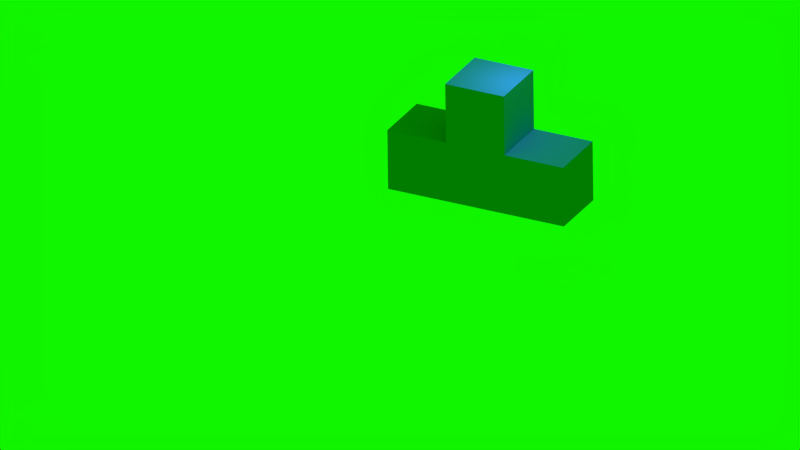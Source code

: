 # Source: tetro.blend  (saved by Blender 2.76.0; exported with 4.5.12 LTS)
import bpy
from mathutils import Matrix  # noqa: F401  (used for matrix-valued properties, if any)

bpy.ops.wm.read_factory_settings(use_empty=True)
scene = bpy.context.scene
scene.name = 'Scene'

# ---- collections
col_collection_1 = bpy.data.collections.new('Collection 1'); scene.collection.children.link(col_collection_1)

# ---- materials (node trees are filled in below, after node groups)
mat_material = bpy.data.materials.new('Material')
mat_material.alpha_threshold = 0.0
mat_material.diffuse_color = (0.04009, 0.2198, 1.0, 1.0)
mat_material.roughness = 0.5
mat_material.line_color = (0.0, 0.0, 0.0, 1.0)

# ---- material node trees

# ---- world
world_world = bpy.data.worlds.new('World'); scene.world = world_world
world_world.color = (0.00503, 0.9114, 0.0)
world_world.use_sun_shadow = False
world_world.sun_shadow_jitter_overblur = 0.0
world_world.cycles.sampling_method = 'MANUAL'
world_world.cycles.sample_map_resolution = 256

# ---- cameras
cam_camera = bpy.data.cameras.new('Camera')
cam_camera.type = 'ORTHO'
cam_camera.clip_end = 100.0
cam_camera.lens = 35.0
cam_camera.sensor_width = 32.0
cam_camera.sensor_height = 18.0
cam_camera.ortho_scale = 24.4
cam_camera.dof.focus_distance = 0.0

# ---- lights
light_lamp = bpy.data.lights.new('Lamp', 'POINT')
light_lamp.transmission_factor = 0.0
light_lamp.cutoff_distance = 30.0
light_lamp.energy = 100.0
light_lamp.shadow_buffer_clip_start = 1.001
light_lamp.shadow_soft_size = 0.1
light_lamp.shadow_maximum_resolution = 0.006
light_lamp.use_absolute_resolution = True
light_lamp.cycles.use_multiple_importance_sampling = False

# ---- meshes
me_cube = bpy.data.meshes.new('Cube')
me_cube.from_pydata([(4.0, -9.537e-07, -4.0), (4.0, -2.0, -4.0), (2.0, -2.0, -4.0), (2.0, -6.557e-07, -4.0), (4.0, -1.431e-06, -2.0), (4.0, -2.0, -2.0), (2.0, -2.0, -2.0), (2.0, -9.537e-07, -2.0), (4.0, -1.431e-06, 9.219e-07), (4.0, -2.0, 9.219e-07), (2.0, -2.0, 9.219e-07), (2.0, -9.537e-07, 9.219e-07), (6.0, -1.431e-06, -2.0), (6.0, -2.0, -2.0), (6.0, -1.431e-06, 9.219e-07), (6.0, -2.0, 9.219e-07), (-1.431e-06, -2.0, -2.0), (-9.537e-07, -5.364e-07, -2.0), (-1.431e-06, -2.0, 9.219e-07), (-9.537e-07, -5.364e-07, 9.219e-07)], [], [(0, 1, 2, 3), (6, 5, 9, 10), (0, 4, 5, 1), (1, 5, 6, 2), (2, 6, 7, 3), (4, 0, 3, 7), (8, 11, 10, 9), (5, 4, 12, 13), (11, 7, 17, 19), (4, 7, 11, 8), (13, 12, 14, 15), (4, 8, 14, 12), (9, 5, 13, 15), (8, 9, 15, 14), (17, 16, 18, 19), (6, 10, 18, 16), (10, 11, 19, 18), (7, 6, 16, 17)])
me_cube.materials.append(mat_material)
me_cube.use_remesh_preserve_volume = False
me_cube.use_remesh_preserve_attributes = False
me_cube.use_mirror_vertex_groups = False
me_cube.update()

# ---- objects
ob_cube = bpy.data.objects.new('Cube', me_cube)
ob_lamp = bpy.data.objects.new('Lamp', light_lamp)
ob_camera = bpy.data.objects.new('Camera', cam_camera)

# ---- transforms, parenting, visibility, modifiers, constraints
ob_cube.location = (0.0, 0.0, 0.0)
ob_cube.rotation_euler = (3.142, 0.0, 0.0)
ob_cube.lock_rotations_4d = False
ob_cube.empty_display_type = 'ARROWS'
ob_cube.lineart.crease_threshold = 0.0
ob_lamp.location = (4.076, 1.005, 5.904)
ob_lamp.rotation_euler = (0.6503, 0.05522, 1.866)
ob_lamp.lock_rotations_4d = False
ob_lamp.empty_display_type = 'ARROWS'
ob_lamp.color = (0.0, 0.0, 0.0, 0.0)
ob_lamp.lineart.crease_threshold = 0.0
ob_camera.location = (8.439, -15.79, 7.671)
ob_camera.rotation_euler = (1.109, 0.01082, 0.4659)
ob_camera.lock_rotations_4d = False
ob_camera.empty_display_type = 'ARROWS'
ob_camera.color = (0.0, 0.0, 0.0, 0.0)
ob_camera.display_type = 'WIRE'
ob_camera.lineart.crease_threshold = 0.0

# ---- collection membership
col_collection_1.objects.link(ob_cube)
col_collection_1.objects.link(ob_lamp)
col_collection_1.objects.link(ob_camera)

# ---- scene / render settings (as saved in the file)
scene.camera = ob_camera
scene.frame_start = 1; scene.frame_end = 8; scene.frame_set(1)
scene.render.engine = 'CYCLES'
scene.render.image_settings.color_mode = 'RGB'
scene.render.resolution_percentage = 25
scene.render.dither_intensity = 0.0
scene.render.use_freestyle = True
scene.render.line_thickness = 3.0
scene.cycles.use_denoising = False
scene.cycles.samples = 10
scene.cycles.sampling_pattern = 'TABULATED_SOBOL'
scene.cycles.light_sampling_threshold = 0.0
scene.cycles.use_adaptive_sampling = False
scene.cycles.use_light_tree = False
scene.cycles.blur_glossy = 0.0
scene.cycles.pixel_filter_type = 'GAUSSIAN'
scene.cycles.sample_clamp_indirect = 0.0
scene.view_settings.view_transform = 'Standard'
bpy.context.view_layer.update()
